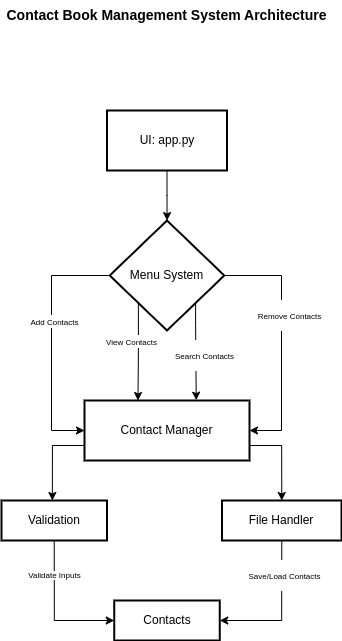

The diagram above was exported from draw.io. Its source (the exported page's mxGraphModel, read from the mxfile embedded in the PNG):
<mxGraphModel dx="1195" dy="638" grid="1" gridSize="10" guides="1" tooltips="1" connect="1" arrows="1" fold="1" page="1" pageScale="1" pageWidth="850" pageHeight="1100" math="0" shadow="0">
  <root>
    <mxCell id="0" />
    <mxCell id="1" parent="0" />
    <mxCell id="37PZS_Z54AFTmJTE7y3Q-1" value="&lt;font style=&quot;font-size: 14px; font-family: Helvetica, Bangla1028, sans-serif;&quot;&gt;&lt;b&gt;Contact Book Management System Architecture&lt;/b&gt;&lt;/font&gt;" style="text;html=1;align=center;verticalAlign=middle;whiteSpace=wrap;rounded=0;" vertex="1" parent="1">
      <mxGeometry x="263" y="80" width="325" height="30" as="geometry" />
    </mxCell>
    <mxCell id="37PZS_Z54AFTmJTE7y3Q-6" value="" style="edgeStyle=orthogonalEdgeStyle;rounded=0;orthogonalLoop=1;jettySize=auto;html=1;" edge="1" parent="1" source="37PZS_Z54AFTmJTE7y3Q-2" target="37PZS_Z54AFTmJTE7y3Q-4">
      <mxGeometry relative="1" as="geometry" />
    </mxCell>
    <mxCell id="37PZS_Z54AFTmJTE7y3Q-2" value="UI: app.py" style="rounded=0;whiteSpace=wrap;html=1;strokeWidth=2;" vertex="1" parent="1">
      <mxGeometry x="365.5" y="190" width="120" height="60" as="geometry" />
    </mxCell>
    <mxCell id="37PZS_Z54AFTmJTE7y3Q-8" value="" style="edgeStyle=orthogonalEdgeStyle;rounded=0;orthogonalLoop=1;jettySize=auto;html=1;exitX=0;exitY=1;exitDx=0;exitDy=0;entryX=0.324;entryY=0.005;entryDx=0;entryDy=0;entryPerimeter=0;" edge="1" parent="1">
      <mxGeometry relative="1" as="geometry">
        <mxPoint x="396.8749999999999" y="382.2" as="sourcePoint" />
        <mxPoint x="396.46000000000004" y="479.99999999999994" as="targetPoint" />
        <Array as="points">
          <mxPoint x="397" y="430" />
          <mxPoint x="397" y="430" />
        </Array>
      </mxGeometry>
    </mxCell>
    <mxCell id="37PZS_Z54AFTmJTE7y3Q-10" style="edgeStyle=orthogonalEdgeStyle;rounded=0;orthogonalLoop=1;jettySize=auto;html=1;entryX=0;entryY=0.5;entryDx=0;entryDy=0;" edge="1" parent="1">
      <mxGeometry relative="1" as="geometry">
        <mxPoint x="343" y="510" as="targetPoint" />
        <mxPoint x="368.25" y="355" as="sourcePoint" />
        <Array as="points">
          <mxPoint x="310" y="355" />
          <mxPoint x="310" y="510" />
        </Array>
      </mxGeometry>
    </mxCell>
    <mxCell id="37PZS_Z54AFTmJTE7y3Q-40" value="&lt;font style=&quot;font-size: 8px;&quot;&gt;Add Contacts&lt;/font&gt;" style="edgeLabel;html=1;align=center;verticalAlign=middle;resizable=0;points=[];" vertex="1" connectable="0" parent="37PZS_Z54AFTmJTE7y3Q-10">
      <mxGeometry x="0.0037" y="1" relative="1" as="geometry">
        <mxPoint x="2" y="-20" as="offset" />
      </mxGeometry>
    </mxCell>
    <mxCell id="37PZS_Z54AFTmJTE7y3Q-41" value="&lt;font style=&quot;font-size: 8px; font-family: Helvetica, Bangla1028, sans-serif;&quot;&gt;View Contacts&lt;/font&gt;" style="edgeLabel;html=1;align=center;verticalAlign=middle;resizable=0;points=[];" vertex="1" connectable="0" parent="37PZS_Z54AFTmJTE7y3Q-10">
      <mxGeometry x="0.0037" y="1" relative="1" as="geometry">
        <mxPoint x="79" as="offset" />
      </mxGeometry>
    </mxCell>
    <mxCell id="37PZS_Z54AFTmJTE7y3Q-15" style="edgeStyle=orthogonalEdgeStyle;rounded=0;orthogonalLoop=1;jettySize=auto;html=1;entryX=0.677;entryY=-0.005;entryDx=0;entryDy=0;exitX=1;exitY=1;exitDx=0;exitDy=0;entryPerimeter=0;" edge="1" parent="1" source="37PZS_Z54AFTmJTE7y3Q-4" target="37PZS_Z54AFTmJTE7y3Q-7">
      <mxGeometry relative="1" as="geometry">
        <mxPoint x="495" y="527" as="targetPoint" />
        <mxPoint x="493" y="365" as="sourcePoint" />
        <Array as="points">
          <mxPoint x="454" y="400" />
          <mxPoint x="455" y="400" />
        </Array>
      </mxGeometry>
    </mxCell>
    <mxCell id="37PZS_Z54AFTmJTE7y3Q-11" style="edgeStyle=orthogonalEdgeStyle;rounded=0;orthogonalLoop=1;jettySize=auto;html=1;entryX=1;entryY=0.5;entryDx=0;entryDy=0;" edge="1" parent="1" source="37PZS_Z54AFTmJTE7y3Q-4" target="37PZS_Z54AFTmJTE7y3Q-7">
      <mxGeometry relative="1" as="geometry">
        <mxPoint x="540" y="540" as="targetPoint" />
        <Array as="points">
          <mxPoint x="540" y="355" />
          <mxPoint x="540" y="510" />
        </Array>
      </mxGeometry>
    </mxCell>
    <mxCell id="37PZS_Z54AFTmJTE7y3Q-4" value="Menu System" style="rhombus;whiteSpace=wrap;html=1;strokeWidth=2;" vertex="1" parent="1">
      <mxGeometry x="368.25" y="300" width="114.5" height="110" as="geometry" />
    </mxCell>
    <mxCell id="37PZS_Z54AFTmJTE7y3Q-7" value="Contact Manager" style="rounded=0;whiteSpace=wrap;html=1;strokeWidth=2;" vertex="1" parent="1">
      <mxGeometry x="343" y="480" width="165" height="60" as="geometry" />
    </mxCell>
    <mxCell id="37PZS_Z54AFTmJTE7y3Q-57" style="edgeStyle=orthogonalEdgeStyle;rounded=0;orthogonalLoop=1;jettySize=auto;html=1;entryX=0;entryY=0.5;entryDx=0;entryDy=0;exitX=0.5;exitY=1;exitDx=0;exitDy=0;" edge="1" parent="1" source="37PZS_Z54AFTmJTE7y3Q-30" target="37PZS_Z54AFTmJTE7y3Q-55">
      <mxGeometry relative="1" as="geometry" />
    </mxCell>
    <mxCell id="37PZS_Z54AFTmJTE7y3Q-63" value="Validate Inputs" style="edgeLabel;html=1;align=center;verticalAlign=middle;resizable=0;points=[];fontSize=8;" vertex="1" connectable="0" parent="37PZS_Z54AFTmJTE7y3Q-57">
      <mxGeometry x="-0.5163" relative="1" as="geometry">
        <mxPoint as="offset" />
      </mxGeometry>
    </mxCell>
    <mxCell id="37PZS_Z54AFTmJTE7y3Q-30" value="Validation" style="rounded=0;whiteSpace=wrap;html=1;strokeWidth=2;" vertex="1" parent="1">
      <mxGeometry x="260" y="580" width="105.5" height="40" as="geometry" />
    </mxCell>
    <mxCell id="37PZS_Z54AFTmJTE7y3Q-60" style="edgeStyle=orthogonalEdgeStyle;rounded=0;orthogonalLoop=1;jettySize=auto;html=1;entryX=1;entryY=0.5;entryDx=0;entryDy=0;exitX=0.5;exitY=1;exitDx=0;exitDy=0;" edge="1" parent="1" source="37PZS_Z54AFTmJTE7y3Q-31" target="37PZS_Z54AFTmJTE7y3Q-55">
      <mxGeometry relative="1" as="geometry" />
    </mxCell>
    <mxCell id="37PZS_Z54AFTmJTE7y3Q-31" value="File Handler" style="rounded=0;whiteSpace=wrap;html=1;strokeWidth=2;" vertex="1" parent="1">
      <mxGeometry x="480.5" y="580" width="119.5" height="40" as="geometry" />
    </mxCell>
    <mxCell id="37PZS_Z54AFTmJTE7y3Q-35" value="" style="edgeStyle=orthogonalEdgeStyle;rounded=0;orthogonalLoop=1;jettySize=auto;html=1;exitX=0;exitY=0.75;exitDx=0;exitDy=0;entryX=0.482;entryY=0;entryDx=0;entryDy=0;entryPerimeter=0;" edge="1" parent="1" source="37PZS_Z54AFTmJTE7y3Q-7" target="37PZS_Z54AFTmJTE7y3Q-30">
      <mxGeometry relative="1" as="geometry">
        <mxPoint x="261" y="442" as="sourcePoint" />
        <mxPoint x="260" y="540" as="targetPoint" />
      </mxGeometry>
    </mxCell>
    <mxCell id="37PZS_Z54AFTmJTE7y3Q-37" value="" style="edgeStyle=orthogonalEdgeStyle;rounded=0;orthogonalLoop=1;jettySize=auto;html=1;exitX=1;exitY=0.75;exitDx=0;exitDy=0;entryX=0.5;entryY=0;entryDx=0;entryDy=0;" edge="1" parent="1" source="37PZS_Z54AFTmJTE7y3Q-7" target="37PZS_Z54AFTmJTE7y3Q-31">
      <mxGeometry relative="1" as="geometry">
        <mxPoint x="613" y="523" as="sourcePoint" />
        <mxPoint x="550" y="578" as="targetPoint" />
      </mxGeometry>
    </mxCell>
    <mxCell id="37PZS_Z54AFTmJTE7y3Q-52" value="&lt;font color=&quot;#000000&quot; style=&quot;font-size: 8px; font-family: Helvetica, Bangla1028, sans-serif;&quot;&gt;Remove Contacts&lt;/font&gt;" style="text;html=1;align=center;verticalAlign=middle;resizable=0;points=[];autosize=1;fillColor=#FFFFFF;fontColor=#ffffff;strokeColor=#FFFFFF;" vertex="1" parent="1">
      <mxGeometry x="503" y="380" width="90" height="30" as="geometry" />
    </mxCell>
    <mxCell id="37PZS_Z54AFTmJTE7y3Q-54" value="&lt;font color=&quot;#000000&quot; style=&quot;font-size: 8px; font-family: Helvetica, Bangla1028, sans-serif;&quot;&gt;Search Contacts&lt;/font&gt;" style="text;html=1;align=center;verticalAlign=middle;resizable=0;points=[];autosize=1;fillColor=#FFFFFF;fontColor=#ffffff;strokeColor=#FFFFFF;strokeWidth=1;" vertex="1" parent="1">
      <mxGeometry x="423" y="420" width="80" height="30" as="geometry" />
    </mxCell>
    <mxCell id="37PZS_Z54AFTmJTE7y3Q-55" value="Contacts" style="rounded=0;whiteSpace=wrap;html=1;strokeWidth=2;" vertex="1" parent="1">
      <mxGeometry x="372.75" y="680" width="105.5" height="40" as="geometry" />
    </mxCell>
    <mxCell id="37PZS_Z54AFTmJTE7y3Q-84" value="&lt;font color=&quot;#000000&quot; style=&quot;font-size: 8px; font-family: Helvetica, Bangla1028, sans-serif;&quot;&gt;Save/Load Contacts&lt;/font&gt;" style="text;html=1;align=center;verticalAlign=middle;resizable=0;points=[];autosize=1;fillColor=#FFFFFF;fontColor=#ffffff;strokeColor=#FFFFFF;strokeWidth=1;" vertex="1" parent="1">
      <mxGeometry x="493" y="640" width="100" height="30" as="geometry" />
    </mxCell>
  </root>
</mxGraphModel>